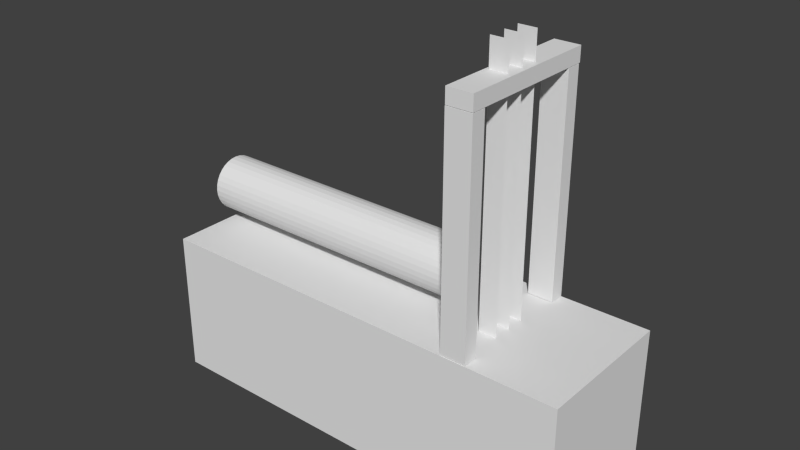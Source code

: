 # Source: sawmill_animated_unwrapped.blend  (saved by Blender 2.72.0; exported with 4.5.12 LTS)
import bpy
from mathutils import Matrix  # noqa: F401  (used for matrix-valued properties, if any)

bpy.ops.wm.read_factory_settings(use_empty=True)
scene = bpy.context.scene
scene.name = 'Scene'

# ---- collections
col_collection_1 = bpy.data.collections.new('Collection 1'); scene.collection.children.link(col_collection_1)

# ---- world
world_world = bpy.data.worlds.new('World'); scene.world = world_world
world_world.color = (0.05088, 0.05088, 0.05088)
world_world.use_sun_shadow = False
world_world.sun_shadow_jitter_overblur = 0.0
world_world.cycles.sampling_method = 'MANUAL'
world_world.cycles.sample_map_resolution = 256

# ---- meshes
me_cylinder = bpy.data.meshes.new('Cylinder')
me_cylinder.from_pydata([(0.0, 1.0, -1.0), (0.0, 1.0, 1.0), (0.1951, 0.9808, -1.0), (0.1951, 0.9808, 1.0), (0.3827, 0.9239, -1.0), (0.3827, 0.9239, 1.0), (0.5556, 0.8315, -1.0), (0.5556, 0.8315, 1.0), (0.7071, 0.7071, -1.0), (0.7071, 0.7071, 1.0), (0.8315, 0.5556, -1.0), (0.8315, 0.5556, 1.0), (0.9239, 0.3827, -1.0), (0.9239, 0.3827, 1.0), (0.9808, 0.1951, -1.0), (0.9808, 0.1951, 1.0), (1.0, 7.55e-08, -1.0), (1.0, 7.55e-08, 1.0), (0.9808, -0.1951, -1.0), (0.9808, -0.1951, 1.0), (0.9239, -0.3827, -1.0), (0.9239, -0.3827, 1.0), (0.8315, -0.5556, -1.0), (0.8315, -0.5556, 1.0), (0.7071, -0.7071, -1.0), (0.7071, -0.7071, 1.0), (0.5556, -0.8315, -1.0), (0.5556, -0.8315, 1.0), (0.3827, -0.9239, -1.0), (0.3827, -0.9239, 1.0), (0.1951, -0.9808, -1.0), (0.1951, -0.9808, 1.0), (-3.258e-07, -1.0, -1.0), (-3.258e-07, -1.0, 1.0), (-0.1951, -0.9808, -1.0), (-0.1951, -0.9808, 1.0), (-0.3827, -0.9239, -1.0), (-0.3827, -0.9239, 1.0), (-0.5556, -0.8315, -1.0), (-0.5556, -0.8315, 1.0), (-0.7071, -0.7071, -1.0), (-0.7071, -0.7071, 1.0), (-0.8315, -0.5556, -1.0), (-0.8315, -0.5556, 1.0), (-0.9239, -0.3827, -1.0), (-0.9239, -0.3827, 1.0), (-0.9808, -0.1951, -1.0), (-0.9808, -0.1951, 1.0), (-1.0, 9.656e-07, -1.0), (-1.0, 9.656e-07, 1.0), (-0.9808, 0.1951, -1.0), (-0.9808, 0.1951, 1.0), (-0.9239, 0.3827, -1.0), (-0.9239, 0.3827, 1.0), (-0.8315, 0.5556, -1.0), (-0.8315, 0.5556, 1.0), (-0.7071, 0.7071, -1.0), (-0.7071, 0.7071, 1.0), (-0.5556, 0.8315, -1.0), (-0.5556, 0.8315, 1.0), (-0.3827, 0.9239, -1.0), (-0.3827, 0.9239, 1.0), (-0.1951, 0.9808, -1.0), (-0.1951, 0.9808, 1.0)], [], [(0, 1, 3, 2), (2, 3, 5, 4), (4, 5, 7, 6), (6, 7, 9, 8), (8, 9, 11, 10), (10, 11, 13, 12), (12, 13, 15, 14), (14, 15, 17, 16), (16, 17, 19, 18), (18, 19, 21, 20), (20, 21, 23, 22), (22, 23, 25, 24), (24, 25, 27, 26), (26, 27, 29, 28), (28, 29, 31, 30), (30, 31, 33, 32), (32, 33, 35, 34), (34, 35, 37, 36), (36, 37, 39, 38), (38, 39, 41, 40), (40, 41, 43, 42), (42, 43, 45, 44), (44, 45, 47, 46), (46, 47, 49, 48), (48, 49, 51, 50), (50, 51, 53, 52), (52, 53, 55, 54), (54, 55, 57, 56), (56, 57, 59, 58), (58, 59, 61, 60), (3, 1, 63, 61, 59, 57, 55, 53, 51, 49, 47, 45, 43, 41, 39, 37, 35, 33, 31, 29, 27, 25, 23, 21, 19, 17, 15, 13, 11, 9, 7, 5), (62, 63, 1, 0), (60, 61, 63, 62), (0, 2, 4, 6, 8, 10, 12, 14, 16, 18, 20, 22, 24, 26, 28, 30, 32, 34, 36, 38, 40, 42, 44, 46, 48, 50, 52, 54, 56, 58, 60, 62)])
_uv = me_cylinder.uv_layers.new(name='UVMap')
_uv.uv.foreach_set('vector', [0.5955, 0.0, 0.5955, 0.3344, 0.5547, 0.3344, 0.5547, 0.0, 0.5547, 0.0, 0.5547, 0.3344, 0.5147, 0.3344, 0.5147, 2.99e-08, 0.5147, 2.99e-08, 0.5147, 0.3344, 0.477, 0.3344, 0.477, 1.993e-08, 0.477, 1.993e-08, 0.477, 0.3344, 0.4431, 0.3344, 0.4431, 1.993e-08, 0.4431, 1.993e-08, 0.4431, 0.3344, 0.4142, 0.3344, 0.4142, 1.993e-08, 0.264, 0.6656, 0.264, 1.0, 0.2301, 1.0, 0.2301, 0.6656, 0.2301, 0.6656, 0.2301, 1.0, 0.1924, 1.0, 0.1924, 0.6656, 0.1924, 0.6656, 0.1924, 1.0, 0.1524, 1.0, 0.1524, 0.6656, 0.1524, 0.6656, 0.1524, 1.0, 0.1116, 1.0, 0.1116, 0.6656, 0.1116, 0.6656, 0.1116, 1.0, 0.07161, 1.0, 0.07161, 0.6656, 0.07161, 0.6656, 0.07161, 1.0, 0.03392, 1.0, 0.03392, 0.6656, 0.03392, 0.6656, 0.03392, 1.0, 0.0, 1.0, 1.24e-08, 0.6656, 0.4142, 0.6688, 0.4142, 0.3344, 0.4481, 0.3344, 0.4481, 0.6688, 0.4481, 0.6688, 0.4481, 0.3344, 0.4858, 0.3344, 0.4858, 0.6688, 0.4858, 0.6688, 0.4858, 0.3344, 0.5258, 0.3344, 0.5258, 0.6688, 0.5258, 0.6688, 0.5258, 0.3344, 0.5666, 0.3344, 0.5666, 0.6688, 0.5666, 0.6688, 0.5666, 0.3344, 0.6066, 0.3344, 0.6066, 0.6688, 0.6066, 0.6688, 0.6066, 0.3344, 0.6443, 0.3344, 0.6443, 0.6688, 0.6443, 0.6688, 0.6443, 0.3344, 0.6783, 0.3344, 0.6783, 0.6688, 0.6783, 0.6688, 0.6783, 0.3344, 0.7071, 0.3344, 0.7071, 0.6688, 0.7071, 0.6688, 0.7071, 0.3344, 0.741, 0.3344, 0.741, 0.6688, 0.741, 0.6688, 0.741, 0.3344, 0.7787, 0.3344, 0.7787, 0.6688, 0.7787, 0.6688, 0.7787, 0.3344, 0.8187, 0.3344, 0.8187, 0.6688, 0.8187, 0.6688, 0.8187, 0.3344, 0.8595, 0.3344, 0.8595, 0.6688, 0.8595, 0.6688, 0.8595, 0.3344, 0.8995, 0.3344, 0.8995, 0.6688, 0.8995, 0.6688, 0.8995, 0.3344, 0.9372, 0.3344, 0.9372, 0.6688, 0.9372, 0.6688, 0.9372, 0.3344, 0.9712, 0.3344, 0.9712, 0.6688, 0.9712, 0.6688, 0.9712, 0.3344, 1.0, 0.3344, 1.0, 0.6688, 0.736, 1.993e-08, 0.736, 0.3344, 0.7071, 0.3344, 0.7071, 1.993e-08, 0.7071, 1.993e-08, 0.7071, 0.3344, 0.6732, 0.3344, 0.6732, 1.993e-08, 0.1867, 0.6656, 0.1467, 0.6592, 0.109, 0.6467, 0.07508, 0.6284, 0.04624, 0.6053, 0.02357, 0.578, 0.007959, 0.5477, 3.721e-08, 0.5156, 0.0, 0.4828, 0.007959, 0.4507, 0.02357, 0.4204, 0.04624, 0.3931, 0.07508, 0.3699, 0.109, 0.3517, 0.1467, 0.3392, 0.1867, 0.3328, 0.2275, 0.3328, 0.2675, 0.3392, 0.3052, 0.3517, 0.3391, 0.3699, 0.368, 0.3931, 0.3906, 0.4204, 0.4063, 0.4507, 0.4142, 0.4828, 0.4142, 0.5156, 0.4063, 0.5477, 0.3906, 0.578, 0.368, 0.6053, 0.3391, 0.6284, 0.3052, 0.6467, 0.2675, 0.6592, 0.2275, 0.6656, 0.6355, 1.993e-08, 0.6355, 0.3344, 0.5955, 0.3344, 0.5955, 0.0, 0.6732, 1.993e-08, 0.6732, 0.3344, 0.6355, 0.3344, 0.6355, 1.993e-08, 2.481e-08, 0.1828, 0.0, 0.15, 0.007959, 0.1179, 0.02357, 0.08758, 0.04624, 0.06033, 0.07508, 0.03715, 0.109, 0.01894, 0.1467, 0.006395, 0.1867, 9.966e-09, 0.2275, 0.0, 0.2675, 0.006395, 0.3052, 0.01894, 0.3391, 0.03715, 0.368, 0.06033, 0.3906, 0.08758, 0.4063, 0.1179, 0.4142, 0.15, 0.4142, 0.1828, 0.4063, 0.2149, 0.3906, 0.2452, 0.368, 0.2725, 0.3391, 0.2956, 0.3052, 0.3139, 0.2675, 0.3264, 0.2275, 0.3328, 0.1867, 0.3328, 0.1467, 0.3264, 0.109, 0.3139, 0.07508, 0.2956, 0.04624, 0.2725, 0.02357, 0.2452, 0.007959, 0.2149])
me_cylinder.use_remesh_preserve_volume = False
me_cylinder.use_remesh_preserve_attributes = False
me_cylinder.use_mirror_vertex_groups = False
me_cylinder.update()
me_plane_001 = bpy.data.meshes.new('Plane.001')
me_plane_001.from_pydata([(-1.0, -1.0, -0.2646), (1.0, -1.0, -0.2646), (-1.0, 1.0, -0.2646), (1.0, 1.0, -0.2646), (-1.0, -1.0, 0.0), (1.0, -1.0, 0.0), (-1.0, 1.0, 0.0), (1.0, 1.0, 0.0), (-1.0, -1.0, 0.2786), (1.0, -1.0, 0.2786), (-1.0, 1.0, 0.2786), (1.0, 1.0, 0.2786)], [], [(0, 1, 3, 2), (4, 5, 7, 6), (8, 9, 11, 10)])
_uv = me_plane_001.uv_layers.new(name='UVMap')
_uv.uv.foreach_set('vector', [7.451e-08, 1.0, 0.0, 0.5, 0.5, 0.5, 0.5, 1.0, 7.451e-08, 0.5, 0.0, 7.451e-08, 0.5, 0.0, 0.5, 0.5, 0.5, 0.5, 0.5, 8.941e-08, 1.0, 0.0, 1.0, 0.5])
me_plane_001.use_remesh_preserve_volume = False
me_plane_001.use_remesh_preserve_attributes = False
me_plane_001.use_mirror_vertex_groups = False
me_plane_001.update()
me_cube_001 = bpy.data.meshes.new('Cube.001')
me_cube_001.from_pydata([(0.4723, 1.017, 4.02), (0.4723, 1.017, 4.225), (0.5904, 1.017, 4.225), (0.5904, 1.017, 4.02), (0.4723, -0.9832, 4.02), (0.4723, -0.9832, 4.225), (0.5904, -0.9832, 4.225), (0.5904, -0.9832, 4.02), (0.4723, -0.9872, 1.008), (0.4723, -0.7819, 1.008), (0.5904, -0.7819, 1.008), (0.5904, -0.9872, 1.008), (0.4723, -0.9872, 4.013), (0.4723, -0.7819, 4.013), (0.5904, -0.7819, 4.013), (0.5904, -0.9872, 4.013), (0.4723, 0.7932, 1.007), (0.4723, 0.9986, 1.007), (0.5904, 0.9986, 1.007), (0.5904, 0.7932, 1.007), (0.4723, 0.7932, 4.013), (0.4723, 0.9986, 4.013), (0.5904, 0.9986, 4.013), (0.5904, 0.7932, 4.013), (-1.0, -1.0, -1.0), (-1.0, 1.0, -1.0), (1.0, 1.0, -1.0), (1.0, -1.0, -1.0), (-1.0, -1.0, 1.0), (-1.0, 1.0, 1.0), (1.0, 1.0, 1.0), (1.0, -1.0, 1.0)], [], [(4, 5, 1, 0), (5, 6, 2, 1), (6, 7, 3, 2), (7, 4, 0, 3), (0, 1, 2, 3), (7, 6, 5, 4), (12, 13, 9, 8), (13, 14, 10, 9), (14, 15, 11, 10), (15, 12, 8, 11), (8, 9, 10, 11), (15, 14, 13, 12), (20, 21, 17, 16), (21, 22, 18, 17), (22, 23, 19, 18), (23, 20, 16, 19), (16, 17, 18, 19), (23, 22, 21, 20), (28, 29, 25, 24), (29, 30, 26, 25), (30, 31, 27, 26), (31, 28, 24, 27), (24, 25, 26, 27), (31, 30, 29, 28)])
_uv = me_cube_001.uv_layers.new(name='UVMap')
_uv.uv.foreach_set('vector', [0.8378, 0.6667, 0.8036, 0.6667, 0.8036, 0.3333, 0.8378, 0.3333, 0.9705, 0.3333, 0.9901, 0.3333, 0.9901, 0.6667, 0.9705, 0.6667, 0.8378, 0.3333, 0.8721, 0.3333, 0.8721, 0.6667, 0.8378, 0.6667, 0.9705, 0.6667, 0.9508, 0.6667, 0.9508, 0.3333, 0.9705, 0.3333, 0.3333, 0.7009, 0.3333, 0.6667, 0.353, 0.6667, 0.353, 0.7009, 0.353, 0.7009, 0.353, 0.6667, 0.3727, 0.6667, 0.3727, 0.7009, 0.7009, 0.3333, 0.7351, 0.3333, 0.7351, 0.8342, 0.7009, 0.8342, 0.9311, 0.3333, 0.9508, 0.3333, 0.9508, 0.8342, 0.9311, 0.8342, 0.8036, 0.8342, 0.7694, 0.8342, 0.7694, 0.3333, 0.8036, 0.3333, 0.8721, 0.3333, 0.8917, 0.3333, 0.8917, 0.8342, 0.8721, 0.8342, 0.3727, 0.7009, 0.3727, 0.6667, 0.3924, 0.6667, 0.3924, 0.7009, 0.4514, 0.6667, 0.4514, 0.7009, 0.4317, 0.7009, 0.4317, 0.6667, 0.6667, 0.3333, 0.7009, 0.3333, 0.7009, 0.8342, 0.6667, 0.8342, 0.9114, 0.3333, 0.9311, 0.3333, 0.9311, 0.8342, 0.9114, 0.8342, 0.7694, 0.8342, 0.7351, 0.8342, 0.7351, 0.3333, 0.7694, 0.3333, 0.8917, 0.3333, 0.9114, 0.3333, 0.9114, 0.8342, 0.8917, 0.8342, 0.4121, 0.7009, 0.4121, 0.6667, 0.4317, 0.6667, 0.4317, 0.7009, 0.4121, 0.6667, 0.4121, 0.7009, 0.3924, 0.7009, 0.3924, 0.6667, 0.3333, 0.6667, 0.3333, 0.3333, 0.6667, 0.3333, 0.6667, 0.6667, 3.974e-08, 0.6667, 0.0, 0.3333, 0.3333, 0.3333, 0.3333, 0.6667, 1.291e-07, 0.3333, 0.0, 8.941e-08, 0.3333, 0.0, 0.3333, 0.3333, 0.3333, 3.974e-08, 0.6667, 0.0, 0.6667, 0.3333, 0.3333, 0.3333, 1.0, 0.0, 1.0, 0.3333, 0.6667, 0.3333, 0.6667, 2.98e-08, 0.0, 0.6667, 0.3333, 0.6667, 0.3333, 1.0, 4.967e-08, 1.0])
me_cube_001.use_remesh_preserve_volume = False
me_cube_001.use_remesh_preserve_attributes = False
me_cube_001.use_mirror_vertex_groups = False
me_cube_001.update()

# ---- objects
ob_log = bpy.data.objects.new('Log', me_cylinder)
ob_blades = bpy.data.objects.new('Blades', me_plane_001)
ob_base = bpy.data.objects.new('Base', me_cube_001)

# ---- transforms, parenting, visibility, modifiers, constraints
ob_log.location = (-0.9896, -0.0198, 1.535)
ob_log.rotation_euler = (0.0, 1.571, 0.0)
ob_log.scale = (0.3792, 0.3792, 1.932)
ob_log.lineart.crease_threshold = 0.0
ob_blades.location = (1.583, -0.03958, 2.757)
ob_blades.rotation_euler = (1.571, 0.0, 0.0)
ob_blades.scale = (0.1258, 1.842, 0.9268)
ob_blades.lineart.crease_threshold = 0.0
ob_base.location = (0.0, 0.0, 0.0)
ob_base.scale = (3.0, 1.0, 1.0)
ob_base.lineart.crease_threshold = 0.0

# ---- collection membership
col_collection_1.objects.link(ob_log)
col_collection_1.objects.link(ob_blades)
col_collection_1.objects.link(ob_base)

# ---- scene / render settings (as saved in the file)
scene.frame_start = 1; scene.frame_end = 120; scene.frame_set(1)
scene.render.engine = 'BLENDER_EEVEE_NEXT'
scene.render.resolution_percentage = 50
scene.render.dither_intensity = 0.0
scene.cycles.use_denoising = False
scene.cycles.samples = 10
scene.cycles.sampling_pattern = 'TABULATED_SOBOL'
scene.cycles.light_sampling_threshold = 0.0
scene.cycles.use_adaptive_sampling = False
scene.cycles.use_light_tree = False
scene.cycles.blur_glossy = 0.0
scene.cycles.pixel_filter_type = 'GAUSSIAN'
scene.cycles.sample_clamp_indirect = 0.0
scene.view_settings.view_transform = 'Standard'
bpy.context.view_layer.update()

# ---- added for rendering (the .blend has no active camera and no usable light): camera, sun
cam_auto = bpy.data.cameras.new('AutoCamera')
cam_auto.lens = 50.0
cam_auto.sensor_width = 36.0
cam_auto.clip_end = 1000.0
ob_auto_camera = bpy.data.objects.new('AutoCamera', cam_auto)
scene.collection.objects.link(ob_auto_camera)
ob_auto_camera.location = (7.81941, -9.37489, 8.05544)
ob_auto_camera.rotation_euler = (1.09748, -7.21219e-08, 0.694738)
scene.camera = ob_auto_camera
light_auto_sun = bpy.data.lights.new('AutoSun', 'SUN')
light_auto_sun.energy = 3.0
light_auto_sun.angle = 0.0523599
ob_auto_sun = bpy.data.objects.new('AutoSun', light_auto_sun)
scene.collection.objects.link(ob_auto_sun)
ob_auto_sun.rotation_euler = (0.872665, 0.174533, 0.523599)
bpy.context.view_layer.update()
